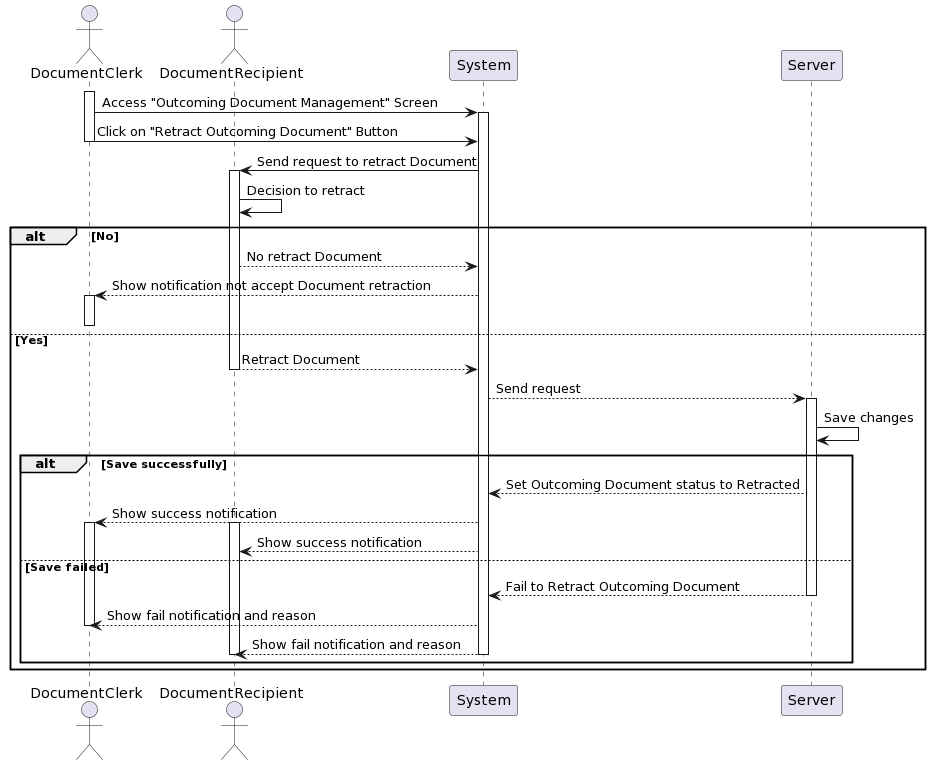

The diagram above was rendered by PlantUML. Its source (embedded in the PNG):
@startuml
actor DocumentClerk as User
actor DocumentRecipient as Recipient
participant System
participant Server

activate User
User -> System: Access "Outcoming Document Management" Screen
activate System
User -> System: Click on "Retract Outcoming Document" Button 
deactivate User
System -> Recipient: Send request to retract Document
activate Recipient
Recipient -> Recipient: Decision to retract
alt No
    Recipient --> System: No retract Document
    System --> User: Show notification not accept Document retraction
activate User
deactivate User
else Yes
    Recipient --> System: Retract Document
deactivate Recipient
    System --> Server: Send request
activate Server
    Server -> Server: Save changes
    alt Save successfully
        Server --> System: Set Outcoming Document status to Retracted
        System --> User: Show success notification
activate User
activate Recipient
        System --> Recipient: Show success notification
    else Save failed
        Server --> System:Fail to Retract Outcoming Document
deactivate Server
        System --> User: Show fail notification and reason
deactivate User
        System --> Recipient: Show fail notification and reason
deactivate Recipient
deactivate System
    end
end
@enduml